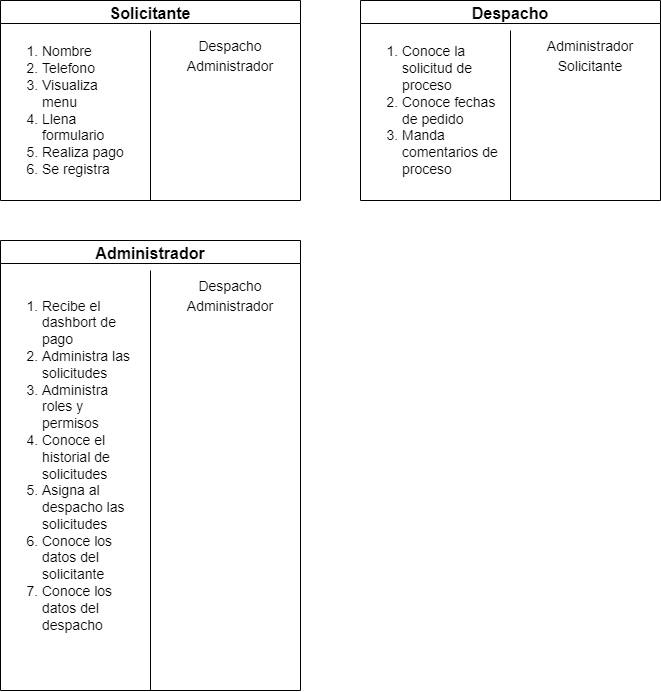

The diagram above was exported from draw.io. Its source (the exported page's mxGraphModel, read from the mxfile embedded in the PNG):
<mxGraphModel dx="868" dy="450" grid="1" gridSize="10" guides="1" tooltips="1" connect="1" arrows="1" fold="1" page="1" pageScale="1" pageWidth="1654" pageHeight="2336" math="0" shadow="0">
  <root>
    <mxCell id="0" />
    <mxCell id="1" parent="0" />
    <mxCell id="7GzbZrmZgIP3pZZnaTIc-2" value="Solicitante" style="swimlane;startSize=23;fontSize=16;" vertex="1" parent="1">
      <mxGeometry x="120" y="90" width="300" height="200" as="geometry">
        <mxRectangle x="120" y="90" width="120" height="30" as="alternateBounds" />
      </mxGeometry>
    </mxCell>
    <mxCell id="7GzbZrmZgIP3pZZnaTIc-6" value="&lt;ol style=&quot;font-size: 14px;&quot;&gt;&lt;li style=&quot;font-size: 14px;&quot;&gt;Nombre&lt;/li&gt;&lt;li style=&quot;font-size: 14px;&quot;&gt;Telefono&amp;nbsp;&lt;/li&gt;&lt;li style=&quot;font-size: 14px;&quot;&gt;Visualiza menu&amp;nbsp;&lt;/li&gt;&lt;li style=&quot;font-size: 14px;&quot;&gt;Llena formulario&lt;/li&gt;&lt;li style=&quot;font-size: 14px;&quot;&gt;Realiza pago&lt;/li&gt;&lt;li style=&quot;font-size: 14px;&quot;&gt;Se registra&lt;/li&gt;&lt;/ol&gt;" style="text;html=1;strokeColor=none;fillColor=none;align=left;verticalAlign=middle;whiteSpace=wrap;rounded=0;fontSize=14;" vertex="1" parent="7GzbZrmZgIP3pZZnaTIc-2">
      <mxGeometry y="30" width="140" height="160" as="geometry" />
    </mxCell>
    <mxCell id="7GzbZrmZgIP3pZZnaTIc-8" value="&lt;font style=&quot;font-size: 14px;&quot;&gt;Despacho&lt;br&gt;Administrador&lt;br&gt;&lt;/font&gt;" style="text;html=1;strokeColor=none;fillColor=none;align=center;verticalAlign=middle;whiteSpace=wrap;rounded=0;fontSize=16;" vertex="1" parent="7GzbZrmZgIP3pZZnaTIc-2">
      <mxGeometry x="200" y="40" width="60" height="30" as="geometry" />
    </mxCell>
    <mxCell id="7GzbZrmZgIP3pZZnaTIc-5" value="" style="endArrow=none;html=1;rounded=0;exitX=0.5;exitY=1;exitDx=0;exitDy=0;" edge="1" parent="1" source="7GzbZrmZgIP3pZZnaTIc-2">
      <mxGeometry width="50" height="50" relative="1" as="geometry">
        <mxPoint x="219.5" y="230" as="sourcePoint" />
        <mxPoint x="270" y="120" as="targetPoint" />
      </mxGeometry>
    </mxCell>
    <mxCell id="7GzbZrmZgIP3pZZnaTIc-9" value="Despacho" style="swimlane;startSize=23;fontSize=16;" vertex="1" parent="1">
      <mxGeometry x="480" y="90" width="300" height="200" as="geometry">
        <mxRectangle x="120" y="90" width="120" height="30" as="alternateBounds" />
      </mxGeometry>
    </mxCell>
    <mxCell id="7GzbZrmZgIP3pZZnaTIc-10" value="&lt;ol style=&quot;font-size: 14px;&quot;&gt;&lt;li style=&quot;font-size: 14px;&quot;&gt;Conoce la solicitud de proceso&lt;/li&gt;&lt;li style=&quot;font-size: 14px;&quot;&gt;Conoce fechas de pedido&lt;/li&gt;&lt;li style=&quot;font-size: 14px;&quot;&gt;Manda comentarios de proceso&lt;/li&gt;&lt;/ol&gt;" style="text;html=1;strokeColor=none;fillColor=none;align=left;verticalAlign=middle;whiteSpace=wrap;rounded=0;fontSize=14;" vertex="1" parent="7GzbZrmZgIP3pZZnaTIc-9">
      <mxGeometry y="30" width="140" height="160" as="geometry" />
    </mxCell>
    <mxCell id="7GzbZrmZgIP3pZZnaTIc-11" value="&lt;font style=&quot;font-size: 14px;&quot;&gt;Administrador&lt;br&gt;Solicitante&lt;br&gt;&lt;/font&gt;" style="text;html=1;strokeColor=none;fillColor=none;align=center;verticalAlign=middle;whiteSpace=wrap;rounded=0;fontSize=16;" vertex="1" parent="7GzbZrmZgIP3pZZnaTIc-9">
      <mxGeometry x="200" y="40" width="60" height="30" as="geometry" />
    </mxCell>
    <mxCell id="7GzbZrmZgIP3pZZnaTIc-12" value="" style="endArrow=none;html=1;rounded=0;exitX=0.5;exitY=1;exitDx=0;exitDy=0;" edge="1" parent="1" source="7GzbZrmZgIP3pZZnaTIc-9">
      <mxGeometry width="50" height="50" relative="1" as="geometry">
        <mxPoint x="579.5" y="230" as="sourcePoint" />
        <mxPoint x="630" y="120" as="targetPoint" />
      </mxGeometry>
    </mxCell>
    <mxCell id="7GzbZrmZgIP3pZZnaTIc-13" value="Administrador" style="swimlane;startSize=23;fontSize=16;" vertex="1" parent="1">
      <mxGeometry x="120" y="330" width="300" height="450" as="geometry">
        <mxRectangle x="120" y="90" width="120" height="30" as="alternateBounds" />
      </mxGeometry>
    </mxCell>
    <mxCell id="7GzbZrmZgIP3pZZnaTIc-14" value="&lt;ol style=&quot;font-size: 14px;&quot;&gt;&lt;li style=&quot;font-size: 14px;&quot;&gt;Recibe el dashbort de pago&lt;/li&gt;&lt;li style=&quot;font-size: 14px;&quot;&gt;Administra las solicitudes&amp;nbsp;&lt;/li&gt;&lt;li style=&quot;font-size: 14px;&quot;&gt;Administra roles y permisos&lt;/li&gt;&lt;li style=&quot;font-size: 14px;&quot;&gt;Conoce el historial de solicitudes&lt;/li&gt;&lt;li style=&quot;font-size: 14px;&quot;&gt;Asigna al despacho las solicitudes&amp;nbsp;&lt;/li&gt;&lt;li style=&quot;font-size: 14px;&quot;&gt;Conoce los datos del solicitante&amp;nbsp;&lt;/li&gt;&lt;li style=&quot;font-size: 14px;&quot;&gt;Conoce los datos del despacho&lt;/li&gt;&lt;/ol&gt;" style="text;html=1;strokeColor=none;fillColor=none;align=left;verticalAlign=middle;whiteSpace=wrap;rounded=0;fontSize=14;" vertex="1" parent="7GzbZrmZgIP3pZZnaTIc-13">
      <mxGeometry y="45" width="140" height="360" as="geometry" />
    </mxCell>
    <mxCell id="7GzbZrmZgIP3pZZnaTIc-15" value="&lt;font style=&quot;font-size: 14px;&quot;&gt;Despacho&lt;br&gt;Administrador&lt;br&gt;&lt;/font&gt;" style="text;html=1;strokeColor=none;fillColor=none;align=center;verticalAlign=middle;whiteSpace=wrap;rounded=0;fontSize=16;" vertex="1" parent="7GzbZrmZgIP3pZZnaTIc-13">
      <mxGeometry x="200" y="40" width="60" height="30" as="geometry" />
    </mxCell>
    <mxCell id="7GzbZrmZgIP3pZZnaTIc-16" value="" style="endArrow=none;html=1;rounded=0;exitX=0.5;exitY=1;exitDx=0;exitDy=0;" edge="1" parent="1" source="7GzbZrmZgIP3pZZnaTIc-13">
      <mxGeometry width="50" height="50" relative="1" as="geometry">
        <mxPoint x="219.5" y="470" as="sourcePoint" />
        <mxPoint x="270" y="360" as="targetPoint" />
      </mxGeometry>
    </mxCell>
  </root>
</mxGraphModel>